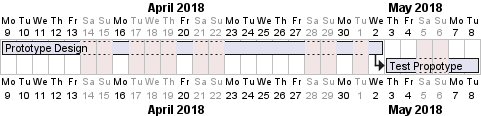

The diagram above was rendered by PlantUML. Its source (embedded in the PNG):
@startgantt
Project starts at 2018/04/09

saturday are closed
sunday are closed

2018/05/01 is closed
2018/04/17 to 2018/04/19 are closed

[Prototype Design] lasts 14 days
[Test Propotype] lasts 4 day and starts at [Prototype Design]'s end

@endgantt